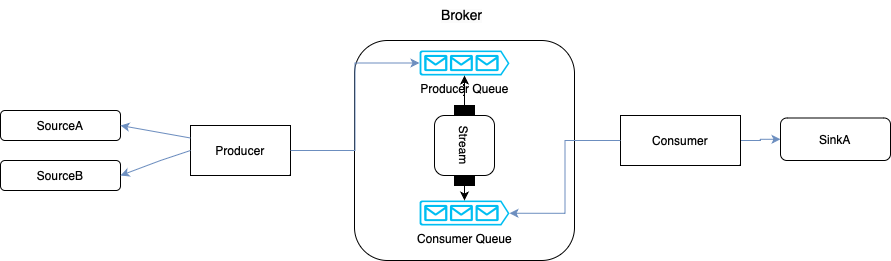

The diagram above was exported from draw.io. Its source (the exported page's mxGraphModel, read from the mxfile embedded in the PNG):
<mxGraphModel dx="1687" dy="945" grid="1" gridSize="10" guides="1" tooltips="1" connect="1" arrows="1" fold="1" page="1" pageScale="1" pageWidth="827" pageHeight="1169" math="0" shadow="0">
  <root>
    <mxCell id="0" />
    <mxCell id="1" parent="0" />
    <mxCell id="5tW8D51QK_JpAOHeaL_B-2" value="SourceB" style="rounded=1;whiteSpace=wrap;html=1;" vertex="1" parent="1">
      <mxGeometry x="60" y="300" width="120" height="30" as="geometry" />
    </mxCell>
    <mxCell id="5tW8D51QK_JpAOHeaL_B-3" value="SourceA" style="rounded=1;whiteSpace=wrap;html=1;" vertex="1" parent="1">
      <mxGeometry x="60" y="250" width="120" height="30" as="geometry" />
    </mxCell>
    <mxCell id="5tW8D51QK_JpAOHeaL_B-4" value="Producer" style="rounded=0;whiteSpace=wrap;html=1;" vertex="1" parent="1">
      <mxGeometry x="250" y="265" width="100" height="50" as="geometry" />
    </mxCell>
    <mxCell id="5tW8D51QK_JpAOHeaL_B-5" value="" style="endArrow=classic;html=1;rounded=0;exitX=0;exitY=0.25;exitDx=0;exitDy=0;entryX=1;entryY=0.5;entryDx=0;entryDy=0;strokeColor=#6c8ebf;fillColor=#dae8fc;" edge="1" parent="1" source="5tW8D51QK_JpAOHeaL_B-4" target="5tW8D51QK_JpAOHeaL_B-3">
      <mxGeometry width="50" height="50" relative="1" as="geometry">
        <mxPoint x="410" y="440" as="sourcePoint" />
        <mxPoint x="290" y="360" as="targetPoint" />
      </mxGeometry>
    </mxCell>
    <mxCell id="5tW8D51QK_JpAOHeaL_B-6" value="" style="endArrow=classic;html=1;rounded=0;exitX=0;exitY=0.5;exitDx=0;exitDy=0;entryX=1;entryY=0.5;entryDx=0;entryDy=0;fillColor=#dae8fc;strokeColor=#6c8ebf;" edge="1" parent="1" source="5tW8D51QK_JpAOHeaL_B-4" target="5tW8D51QK_JpAOHeaL_B-2">
      <mxGeometry width="50" height="50" relative="1" as="geometry">
        <mxPoint x="260" y="285" as="sourcePoint" />
        <mxPoint x="190" y="275" as="targetPoint" />
        <Array as="points">
          <mxPoint x="220" y="300" />
        </Array>
      </mxGeometry>
    </mxCell>
    <mxCell id="5tW8D51QK_JpAOHeaL_B-15" value="" style="whiteSpace=wrap;html=1;aspect=fixed;rounded=1;shadow=0;glass=0;arcSize=15;movable=1;resizable=1;rotatable=1;deletable=1;editable=1;locked=0;connectable=1;" vertex="1" parent="1">
      <mxGeometry x="414" y="180" width="220" height="220" as="geometry" />
    </mxCell>
    <mxCell id="5tW8D51QK_JpAOHeaL_B-11" value="Producer Queue" style="verticalLabelPosition=bottom;html=1;verticalAlign=top;align=center;strokeColor=none;fillColor=#00BEF2;shape=mxgraph.azure.queue_generic;pointerEvents=1;" vertex="1" parent="1">
      <mxGeometry x="479" y="190" width="90" height="25" as="geometry" />
    </mxCell>
    <mxCell id="5tW8D51QK_JpAOHeaL_B-13" value="Consumer Queue" style="verticalLabelPosition=bottom;html=1;verticalAlign=top;align=center;strokeColor=none;fillColor=#00BEF2;shape=mxgraph.azure.queue_generic;pointerEvents=1;" vertex="1" parent="1">
      <mxGeometry x="479" y="340" width="90" height="25" as="geometry" />
    </mxCell>
    <mxCell id="5tW8D51QK_JpAOHeaL_B-18" value="Stream" style="html=1;shape=mxgraph.sysml.isStream;whiteSpace=wrap;align=center;rotation=90;" vertex="1" parent="1">
      <mxGeometry x="484" y="255" width="80" height="60" as="geometry" />
    </mxCell>
    <mxCell id="5tW8D51QK_JpAOHeaL_B-22" style="edgeStyle=orthogonalEdgeStyle;rounded=0;orthogonalLoop=1;jettySize=auto;html=1;exitX=0;exitY=0.5;exitDx=0;exitDy=0;exitPerimeter=0;" edge="1" parent="1" source="5tW8D51QK_JpAOHeaL_B-18" target="5tW8D51QK_JpAOHeaL_B-11">
      <mxGeometry relative="1" as="geometry" />
    </mxCell>
    <mxCell id="5tW8D51QK_JpAOHeaL_B-23" style="edgeStyle=orthogonalEdgeStyle;rounded=0;orthogonalLoop=1;jettySize=auto;html=1;exitX=1;exitY=0.5;exitDx=0;exitDy=0;exitPerimeter=0;entryX=0.5;entryY=0;entryDx=0;entryDy=0;entryPerimeter=0;" edge="1" parent="1" source="5tW8D51QK_JpAOHeaL_B-18" target="5tW8D51QK_JpAOHeaL_B-13">
      <mxGeometry relative="1" as="geometry" />
    </mxCell>
    <mxCell id="5tW8D51QK_JpAOHeaL_B-36" style="edgeStyle=orthogonalEdgeStyle;rounded=0;orthogonalLoop=1;jettySize=auto;html=1;exitX=1;exitY=0.5;exitDx=0;exitDy=0;entryX=0;entryY=0.5;entryDx=0;entryDy=0;entryPerimeter=0;fontFamily=Helvetica;fontSize=12;fontColor=default;fillColor=#dae8fc;strokeColor=#6c8ebf;" edge="1" parent="1" source="5tW8D51QK_JpAOHeaL_B-4" target="5tW8D51QK_JpAOHeaL_B-11">
      <mxGeometry relative="1" as="geometry" />
    </mxCell>
    <mxCell id="5tW8D51QK_JpAOHeaL_B-37" value="&lt;span style=&quot;caret-color: rgb(0, 0, 0); color: rgb(0, 0, 0); font-family: Helvetica; font-style: normal; font-variant-caps: normal; font-weight: 400; letter-spacing: normal; text-align: center; text-indent: 0px; text-transform: none; word-spacing: 0px; -webkit-text-stroke-width: 0px; background-color: rgb(251, 251, 251); text-decoration: none; float: none; display: inline !important;&quot;&gt;&lt;font style=&quot;font-size: 14px;&quot;&gt;Broker&lt;/font&gt;&lt;/span&gt;" style="text;whiteSpace=wrap;html=1;fontSize=12;fontFamily=Helvetica;fontColor=default;" vertex="1" parent="1">
      <mxGeometry x="499" y="140" width="70" height="40" as="geometry" />
    </mxCell>
    <mxCell id="5tW8D51QK_JpAOHeaL_B-44" style="edgeStyle=orthogonalEdgeStyle;rounded=0;orthogonalLoop=1;jettySize=auto;html=1;exitX=1;exitY=0.5;exitDx=0;exitDy=0;entryX=0;entryY=0.5;entryDx=0;entryDy=0;fontFamily=Helvetica;fontSize=12;fontColor=default;fillColor=#dae8fc;strokeColor=#6c8ebf;" edge="1" parent="1" source="5tW8D51QK_JpAOHeaL_B-38" target="5tW8D51QK_JpAOHeaL_B-40">
      <mxGeometry relative="1" as="geometry" />
    </mxCell>
    <mxCell id="5tW8D51QK_JpAOHeaL_B-38" value="Consumer" style="rounded=0;whiteSpace=wrap;html=1;shadow=0;glass=0;strokeColor=default;align=center;verticalAlign=middle;fontFamily=Helvetica;fontSize=12;fontColor=default;fillColor=default;" vertex="1" parent="1">
      <mxGeometry x="680" y="255" width="120" height="50" as="geometry" />
    </mxCell>
    <mxCell id="5tW8D51QK_JpAOHeaL_B-39" style="edgeStyle=orthogonalEdgeStyle;rounded=0;orthogonalLoop=1;jettySize=auto;html=1;entryX=1;entryY=0.51;entryDx=0;entryDy=0;entryPerimeter=0;fontFamily=Helvetica;fontSize=12;fontColor=default;fillColor=#dae8fc;strokeColor=#6c8ebf;" edge="1" parent="1" source="5tW8D51QK_JpAOHeaL_B-38" target="5tW8D51QK_JpAOHeaL_B-13">
      <mxGeometry relative="1" as="geometry" />
    </mxCell>
    <mxCell id="5tW8D51QK_JpAOHeaL_B-40" value="SinkA" style="rounded=1;whiteSpace=wrap;html=1;shadow=0;glass=0;strokeColor=default;align=center;verticalAlign=middle;fontFamily=Helvetica;fontSize=12;fontColor=default;fillColor=default;" vertex="1" parent="1">
      <mxGeometry x="840" y="257.5" width="110" height="42.5" as="geometry" />
    </mxCell>
  </root>
</mxGraphModel>